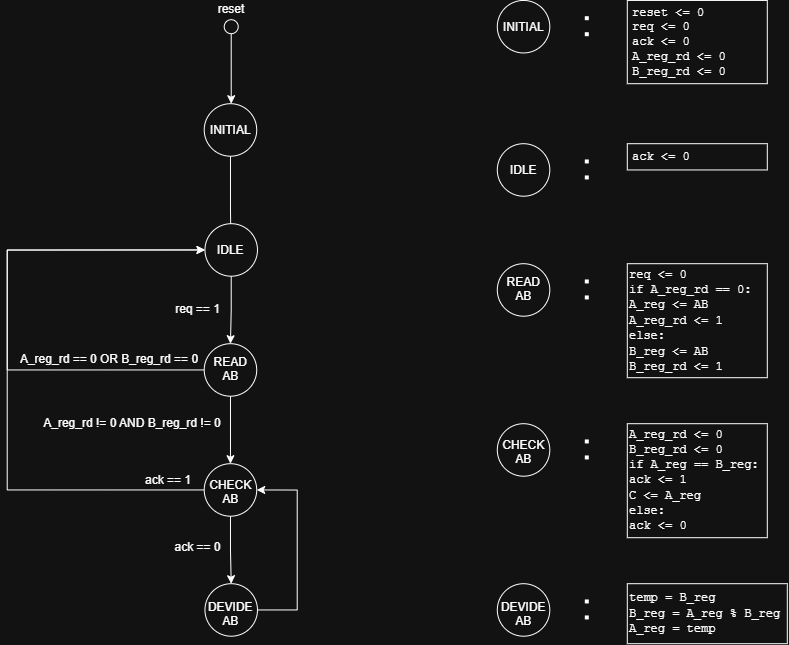

The diagram above was exported from draw.io. Its source (the exported page's mxGraphModel, read from the mxfile embedded in the PNG):
<mxGraphModel dx="858" dy="522" grid="1" gridSize="10" guides="1" tooltips="1" connect="1" arrows="1" fold="1" page="1" pageScale="1" pageWidth="827" pageHeight="1169" math="0" shadow="0">
  <root>
    <mxCell id="0" />
    <mxCell id="1" parent="0" />
    <mxCell id="OKjGJbDLyv5HLIF2_SPM-23" parent="1" style="rounded=0;whiteSpace=wrap;html=1;align=left;" value="&lt;div&gt;&lt;font face=&quot;Courier New&quot;&gt;req &amp;lt;= 0&lt;/font&gt;&lt;/div&gt;&lt;div&gt;&lt;font face=&quot;Courier New&quot;&gt;if A_reg_rd == 0:&lt;/font&gt;&lt;/div&gt;&lt;font face=&quot;Courier New&quot;&gt;A_reg &amp;lt;= AB&lt;/font&gt;&lt;div&gt;&lt;font face=&quot;Courier New&quot;&gt;A_reg_rd &amp;lt;= 1&lt;br&gt;&lt;/font&gt;&lt;div&gt;&lt;font face=&quot;Courier New&quot;&gt;else:&lt;/font&gt;&lt;/div&gt;&lt;div style=&quot;&quot;&gt;&lt;font face=&quot;Courier New&quot;&gt;&lt;span style=&quot;background-color: transparent; color: light-dark(rgb(0, 0, 0), rgb(255, 255, 255));&quot;&gt;B_reg &amp;lt;= AB&lt;/span&gt;&lt;/font&gt;&lt;/div&gt;&lt;/div&gt;&lt;div style=&quot;&quot;&gt;&lt;font face=&quot;Courier New&quot;&gt;&lt;span style=&quot;background-color: transparent; color: light-dark(rgb(0, 0, 0), rgb(255, 255, 255));&quot;&gt;B_reg_rd &amp;lt;= 1&lt;/span&gt;&lt;/font&gt;&lt;/div&gt;" vertex="1">
      <mxGeometry height="114" width="140" x="640" y="280" as="geometry" />
    </mxCell>
    <mxCell id="OKjGJbDLyv5HLIF2_SPM-20" parent="1" style="rounded=0;whiteSpace=wrap;html=1;align=left;fontFamily=Courier New;spacingLeft=3;" value="reset &amp;lt;= 0&lt;div&gt;req &amp;lt;= 0&lt;/div&gt;&lt;div&gt;ack &amp;lt;= 0&lt;/div&gt;&lt;div&gt;&lt;div style=&quot;font-family: Helvetica;&quot;&gt;&lt;span style=&quot;font-family: &amp;quot;Courier New&amp;quot;; background-color: transparent; color: light-dark(rgb(0, 0, 0), rgb(255, 255, 255));&quot;&gt;A_reg_rd &amp;lt;= 0&lt;/span&gt;&lt;/div&gt;&lt;font face=&quot;Courier New&quot;&gt;B_reg_rd &amp;lt;= 0&lt;/font&gt;&lt;/div&gt;" vertex="1">
      <mxGeometry height="83.25" width="140" x="640" y="16.75" as="geometry" />
    </mxCell>
    <mxCell id="OKjGJbDLyv5HLIF2_SPM-8" edge="1" parent="1" source="OKjGJbDLyv5HLIF2_SPM-19" style="edgeStyle=orthogonalEdgeStyle;rounded=0;orthogonalLoop=1;jettySize=auto;html=1;entryX=0.5;entryY=0;entryDx=0;entryDy=0;exitX=0.5;exitY=1;exitDx=0;exitDy=0;">
      <mxGeometry relative="1" as="geometry">
        <mxPoint x="243.92" y="200" as="sourcePoint" />
        <mxPoint x="243.92" y="280" as="targetPoint" />
      </mxGeometry>
    </mxCell>
    <mxCell id="OKjGJbDLyv5HLIF2_SPM-41" edge="1" parent="1" source="OKjGJbDLyv5HLIF2_SPM-6" style="edgeStyle=orthogonalEdgeStyle;rounded=0;orthogonalLoop=1;jettySize=auto;html=1;entryX=0.5;entryY=0;entryDx=0;entryDy=0;">
      <mxGeometry relative="1" as="geometry">
        <mxPoint x="243.17" y="480" as="targetPoint" />
      </mxGeometry>
    </mxCell>
    <mxCell id="OKjGJbDLyv5HLIF2_SPM-43" edge="1" parent="1" source="OKjGJbDLyv5HLIF2_SPM-6" style="edgeStyle=orthogonalEdgeStyle;rounded=0;orthogonalLoop=1;jettySize=auto;html=1;entryX=0;entryY=0.5;entryDx=0;entryDy=0;" target="OKjGJbDLyv5HLIF2_SPM-21">
      <mxGeometry relative="1" as="geometry">
        <Array as="points">
          <mxPoint x="19.919999999999987" y="386.23" />
          <mxPoint x="19.919999999999987" y="266.31" />
        </Array>
      </mxGeometry>
    </mxCell>
    <mxCell id="OKjGJbDLyv5HLIF2_SPM-6" parent="1" style="ellipse;whiteSpace=wrap;html=1;shapeInside=1;aspect=fixed;" value="READ AB" vertex="1">
      <mxGeometry height="52.5" width="52.5" x="216.92" y="360" as="geometry" />
    </mxCell>
    <mxCell id="OKjGJbDLyv5HLIF2_SPM-13" edge="1" parent="1" source="OKjGJbDLyv5HLIF2_SPM-21" style="edgeStyle=orthogonalEdgeStyle;rounded=0;orthogonalLoop=1;jettySize=auto;html=1;entryX=0.5;entryY=0;entryDx=0;entryDy=0;exitX=0.5;exitY=1;exitDx=0;exitDy=0;" target="OKjGJbDLyv5HLIF2_SPM-6">
      <mxGeometry relative="1" as="geometry">
        <mxPoint x="243.92" y="360" as="sourcePoint" />
      </mxGeometry>
    </mxCell>
    <mxCell id="OKjGJbDLyv5HLIF2_SPM-10" edge="1" parent="1" style="edgeStyle=orthogonalEdgeStyle;rounded=0;orthogonalLoop=1;jettySize=auto;html=1;entryX=0.5;entryY=0;entryDx=0;entryDy=0;">
      <mxGeometry relative="1" as="geometry">
        <mxPoint x="243.92" y="50" as="sourcePoint" />
        <mxPoint x="243.92" y="120" as="targetPoint" />
      </mxGeometry>
    </mxCell>
    <mxCell id="OKjGJbDLyv5HLIF2_SPM-11" parent="1" style="text;html=1;whiteSpace=wrap;strokeColor=none;fillColor=none;align=center;verticalAlign=middle;rounded=0;" value="reset" vertex="1">
      <mxGeometry height="20" width="40" x="223.92" y="16" as="geometry" />
    </mxCell>
    <mxCell id="OKjGJbDLyv5HLIF2_SPM-12" parent="1" style="ellipse;whiteSpace=wrap;html=1;shapeInside=1;aspect=fixed;" value="" vertex="1">
      <mxGeometry height="14" width="14" x="236.92" y="36" as="geometry" />
    </mxCell>
    <mxCell id="OKjGJbDLyv5HLIF2_SPM-15" parent="1" style="text;whiteSpace=wrap;html=1;align=center;verticalAlign=middle;" value="ack == 1" vertex="1">
      <mxGeometry height="20" width="71.92" x="145" y="487" as="geometry" />
    </mxCell>
    <mxCell id="OKjGJbDLyv5HLIF2_SPM-17" parent="1" style="text;whiteSpace=wrap;html=1;align=center;verticalAlign=middle;" value="req == 1" vertex="1">
      <mxGeometry height="20" width="52.5" x="184.42" y="316" as="geometry" />
    </mxCell>
    <mxCell id="OKjGJbDLyv5HLIF2_SPM-19" parent="1" style="ellipse;whiteSpace=wrap;html=1;shapeInside=1;aspect=fixed;" value="INITIAL" vertex="1">
      <mxGeometry height="52.5" width="52.5" x="216.92" y="120" as="geometry" />
    </mxCell>
    <mxCell id="OKjGJbDLyv5HLIF2_SPM-21" parent="1" style="ellipse;whiteSpace=wrap;html=1;shapeInside=1;aspect=fixed;" value="IDLE" vertex="1">
      <mxGeometry height="52.5" width="52.5" x="217.67" y="240" as="geometry" />
    </mxCell>
    <mxCell id="OKjGJbDLyv5HLIF2_SPM-31" parent="1" style="ellipse;whiteSpace=wrap;html=1;shapeInside=1;aspect=fixed;" value="READ AB" vertex="1">
      <mxGeometry height="52.5" width="52.5" x="510" y="280" as="geometry" />
    </mxCell>
    <mxCell id="OKjGJbDLyv5HLIF2_SPM-34" parent="1" style="ellipse;whiteSpace=wrap;html=1;shapeInside=1;aspect=fixed;" value="INITIAL" vertex="1">
      <mxGeometry height="52.5" width="52.5" x="510" y="16.75" as="geometry" />
    </mxCell>
    <mxCell id="OKjGJbDLyv5HLIF2_SPM-35" edge="1" parent="1" style="endArrow=none;dashed=1;html=1;dashPattern=1 3;strokeWidth=4;rounded=0;fontSize=19;spacingTop=2;spacing=2;" value="">
      <mxGeometry height="50" relative="1" width="50" as="geometry">
        <mxPoint x="600" y="53" as="sourcePoint" />
        <mxPoint x="600" y="33" as="targetPoint" />
      </mxGeometry>
    </mxCell>
    <mxCell id="OKjGJbDLyv5HLIF2_SPM-38" parent="1" style="ellipse;whiteSpace=wrap;html=1;shapeInside=1;aspect=fixed;" value="IDLE" vertex="1">
      <mxGeometry height="52.5" width="52.5" x="510" y="160" as="geometry" />
    </mxCell>
    <mxCell id="OKjGJbDLyv5HLIF2_SPM-39" edge="1" parent="1" style="endArrow=none;dashed=1;html=1;dashPattern=1 3;strokeWidth=4;rounded=0;fontSize=19;spacingTop=2;spacing=2;" value="">
      <mxGeometry height="50" relative="1" width="50" as="geometry">
        <mxPoint x="600" y="196.25" as="sourcePoint" />
        <mxPoint x="600" y="176.25" as="targetPoint" />
      </mxGeometry>
    </mxCell>
    <mxCell id="OKjGJbDLyv5HLIF2_SPM-40" parent="1" style="rounded=0;whiteSpace=wrap;html=1;align=left;spacingLeft=3;" value="&lt;font face=&quot;Courier New&quot;&gt;ack &amp;lt;= 0&lt;/font&gt;" vertex="1">
      <mxGeometry height="26.25" width="140" x="640" y="160" as="geometry" />
    </mxCell>
    <mxCell id="OKjGJbDLyv5HLIF2_SPM-42" edge="1" parent="1" style="endArrow=none;dashed=1;html=1;dashPattern=1 3;strokeWidth=4;rounded=0;fontSize=19;spacingTop=2;spacing=2;" value="">
      <mxGeometry height="50" relative="1" width="50" as="geometry">
        <mxPoint x="600" y="316.25" as="sourcePoint" />
        <mxPoint x="600" y="296.25" as="targetPoint" />
      </mxGeometry>
    </mxCell>
    <mxCell id="OKjGJbDLyv5HLIF2_SPM-44" parent="1" style="text;whiteSpace=wrap;html=1;align=center;verticalAlign=middle;" value="A_reg_rd == 0 OR B_reg_rd == 0" vertex="1">
      <mxGeometry height="20" width="190" x="27.669999999999987" y="366" as="geometry" />
    </mxCell>
    <mxCell id="OKjGJbDLyv5HLIF2_SPM-45" parent="1" style="text;whiteSpace=wrap;html=1;align=center;verticalAlign=middle;" value="A_reg_rd != 0 AND B_reg_rd != 0" vertex="1">
      <mxGeometry height="20" width="190" x="50" y="430" as="geometry" />
    </mxCell>
    <mxCell id="OKjGJbDLyv5HLIF2_SPM-51" edge="1" parent="1" source="OKjGJbDLyv5HLIF2_SPM-46" style="edgeStyle=orthogonalEdgeStyle;rounded=0;orthogonalLoop=1;jettySize=auto;html=1;entryX=0;entryY=0.5;entryDx=0;entryDy=0;" target="OKjGJbDLyv5HLIF2_SPM-21">
      <mxGeometry relative="1" as="geometry">
        <Array as="points">
          <mxPoint x="19.919999999999987" y="506.23" />
          <mxPoint x="19.919999999999987" y="266.31" />
        </Array>
      </mxGeometry>
    </mxCell>
    <mxCell id="OKjGJbDLyv5HLIF2_SPM-54" edge="1" parent="1" source="OKjGJbDLyv5HLIF2_SPM-46" style="edgeStyle=orthogonalEdgeStyle;rounded=0;orthogonalLoop=1;jettySize=auto;html=1;entryX=0.5;entryY=0;entryDx=0;entryDy=0;" target="OKjGJbDLyv5HLIF2_SPM-53">
      <mxGeometry relative="1" as="geometry" />
    </mxCell>
    <mxCell id="OKjGJbDLyv5HLIF2_SPM-46" parent="1" style="ellipse;whiteSpace=wrap;html=1;shapeInside=1;aspect=fixed;" value="CHECK AB" vertex="1">
      <mxGeometry height="52.5" width="52.5" x="216.92" y="480" as="geometry" />
    </mxCell>
    <mxCell id="OKjGJbDLyv5HLIF2_SPM-47" parent="1" style="ellipse;whiteSpace=wrap;html=1;shapeInside=1;aspect=fixed;" value="CHECK AB" vertex="1">
      <mxGeometry height="52.5" width="52.5" x="510" y="440" as="geometry" />
    </mxCell>
    <mxCell id="OKjGJbDLyv5HLIF2_SPM-48" edge="1" parent="1" style="endArrow=none;dashed=1;html=1;dashPattern=1 3;strokeWidth=4;rounded=0;fontSize=19;spacingTop=2;spacing=2;" value="">
      <mxGeometry height="50" relative="1" width="50" as="geometry">
        <mxPoint x="600" y="476.25" as="sourcePoint" />
        <mxPoint x="600" y="456.25" as="targetPoint" />
      </mxGeometry>
    </mxCell>
    <mxCell id="OKjGJbDLyv5HLIF2_SPM-49" parent="1" style="rounded=0;whiteSpace=wrap;html=1;align=left;" value="&lt;div&gt;&lt;span style=&quot;font-family: &amp;quot;Courier New&amp;quot;; background-color: transparent; color: light-dark(rgb(0, 0, 0), rgb(255, 255, 255));&quot;&gt;A_reg_rd &amp;lt;= 0&lt;/span&gt;&lt;/div&gt;&lt;font face=&quot;Courier New&quot;&gt;&lt;div&gt;&lt;font face=&quot;Courier New&quot;&gt;B_reg_rd &amp;lt;= 0&lt;/font&gt;&lt;/div&gt;if A_reg == B_reg:&lt;/font&gt;&lt;div&gt;&lt;font face=&quot;Courier New&quot;&gt;ack &amp;lt;= 1&lt;/font&gt;&lt;/div&gt;&lt;div&gt;&lt;font face=&quot;Courier New&quot;&gt;C &amp;lt;= A_reg&lt;/font&gt;&lt;/div&gt;&lt;div&gt;&lt;font face=&quot;Courier New&quot;&gt;else:&lt;/font&gt;&lt;/div&gt;&lt;div&gt;&lt;font face=&quot;Courier New&quot;&gt;ack &amp;lt;= 0&lt;/font&gt;&lt;/div&gt;" vertex="1">
      <mxGeometry height="114" width="140" x="640" y="440" as="geometry" />
    </mxCell>
    <mxCell id="OKjGJbDLyv5HLIF2_SPM-55" edge="1" parent="1" source="OKjGJbDLyv5HLIF2_SPM-53" style="edgeStyle=orthogonalEdgeStyle;rounded=0;orthogonalLoop=1;jettySize=auto;html=1;entryX=1;entryY=0.5;entryDx=0;entryDy=0;" target="OKjGJbDLyv5HLIF2_SPM-46">
      <mxGeometry relative="1" as="geometry">
        <Array as="points">
          <mxPoint x="309.91999999999996" y="626.23" />
          <mxPoint x="309.91999999999996" y="506.31" />
        </Array>
      </mxGeometry>
    </mxCell>
    <mxCell id="OKjGJbDLyv5HLIF2_SPM-53" parent="1" style="ellipse;whiteSpace=wrap;html=1;shapeInside=1;aspect=fixed;" value="DEVIDE AB" vertex="1">
      <mxGeometry height="52.5" width="52.5" x="217.67" y="600" as="geometry" />
    </mxCell>
    <mxCell id="OKjGJbDLyv5HLIF2_SPM-56" parent="1" style="ellipse;whiteSpace=wrap;html=1;shapeInside=1;aspect=fixed;" value="DEVIDE AB" vertex="1">
      <mxGeometry height="52.5" width="52.5" x="510" y="600" as="geometry" />
    </mxCell>
    <mxCell id="OKjGJbDLyv5HLIF2_SPM-57" edge="1" parent="1" style="endArrow=none;dashed=1;html=1;dashPattern=1 3;strokeWidth=4;rounded=0;fontSize=19;spacingTop=2;spacing=2;" value="">
      <mxGeometry height="50" relative="1" width="50" as="geometry">
        <mxPoint x="600" y="636.25" as="sourcePoint" />
        <mxPoint x="600" y="616.25" as="targetPoint" />
      </mxGeometry>
    </mxCell>
    <mxCell id="OKjGJbDLyv5HLIF2_SPM-58" parent="1" style="rounded=0;whiteSpace=wrap;html=1;align=left;" value="&lt;font face=&quot;Courier New&quot;&gt;temp = B_reg&lt;/font&gt;&lt;div&gt;&lt;font face=&quot;Courier New&quot;&gt;B_reg = A_reg % B_reg&lt;/font&gt;&lt;/div&gt;&lt;div&gt;&lt;font face=&quot;Courier New&quot;&gt;A_reg = temp&lt;/font&gt;&lt;/div&gt;" vertex="1">
      <mxGeometry height="60" width="160" x="640" y="600" as="geometry" />
    </mxCell>
    <mxCell id="3xdbpKLF0mHT8NCgnH6z-1" parent="1" style="text;whiteSpace=wrap;html=1;align=center;verticalAlign=middle;" value="ack == 0" vertex="1">
      <mxGeometry height="20" width="52.5" x="184.42" y="554" as="geometry" />
    </mxCell>
  </root>
</mxGraphModel>